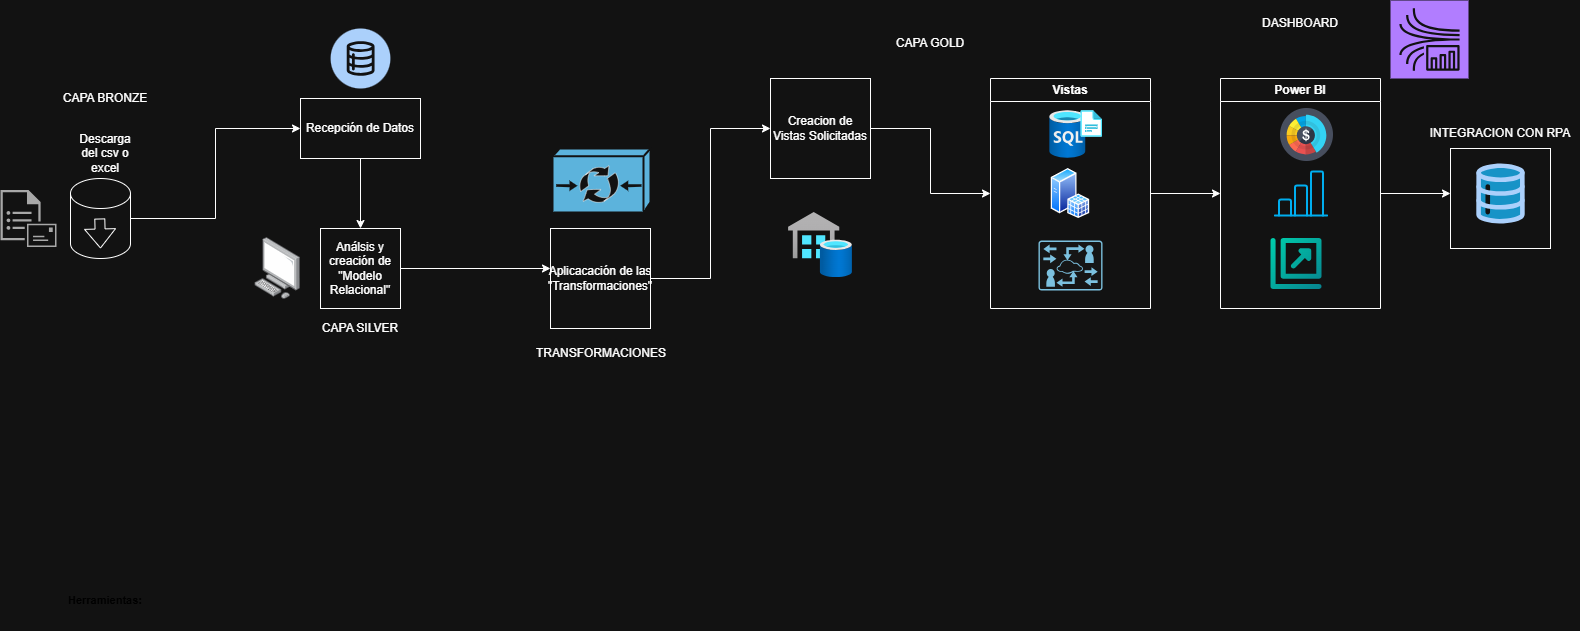

The diagram above was exported from draw.io. Its source (the exported page's mxGraphModel, read from the mxfile embedded in the PNG):
<mxGraphModel dx="2849" dy="1176" grid="1" gridSize="10" guides="1" tooltips="1" connect="1" arrows="1" fold="1" page="1" pageScale="1" pageWidth="827" pageHeight="1169" math="0" shadow="0">
  <root>
    <mxCell id="0" />
    <mxCell id="1" parent="0" />
    <mxCell id="MXNXqxgtgVEiu1pUjel6-1" parent="1" style="text;html=1;strokeColor=none;fillColor=none;align=left;verticalAlign=middle;fontSize=11;fontColor=#333;" value="&lt;b&gt;Herramientas:&lt;/b&gt;" vertex="1">
      <mxGeometry height="60" width="120" x="36" y="880" as="geometry" />
    </mxCell>
    <mxCell id="MXNXqxgtgVEiu1pUjel6-2" edge="1" parent="1" source="MXNXqxgtgVEiu1pUjel6-3" style="edgeStyle=orthogonalEdgeStyle;rounded=0;orthogonalLoop=1;jettySize=auto;html=1;entryX=0;entryY=0.5;entryDx=0;entryDy=0;" target="MXNXqxgtgVEiu1pUjel6-6">
      <mxGeometry relative="1" as="geometry">
        <mxPoint x="269.9999999999998" y="438" as="targetPoint" />
      </mxGeometry>
    </mxCell>
    <mxCell id="MXNXqxgtgVEiu1pUjel6-3" parent="1" style="shape=cylinder3;whiteSpace=wrap;html=1;boundedLbl=1;backgroundOutline=1;size=15;" value="" vertex="1">
      <mxGeometry height="80" width="60" x="40" y="488" as="geometry" />
    </mxCell>
    <mxCell id="MXNXqxgtgVEiu1pUjel6-4" parent="1" style="text;html=1;whiteSpace=wrap;strokeColor=none;fillColor=none;align=center;verticalAlign=middle;rounded=0;" value="Descarga del csv o excel" vertex="1">
      <mxGeometry height="30" width="70" x="40" y="448" as="geometry" />
    </mxCell>
    <mxCell id="MXNXqxgtgVEiu1pUjel6-5" edge="1" parent="1" source="MXNXqxgtgVEiu1pUjel6-6" style="edgeStyle=orthogonalEdgeStyle;rounded=0;orthogonalLoop=1;jettySize=auto;html=1;">
      <mxGeometry relative="1" as="geometry">
        <mxPoint x="329.9999999999998" y="538" as="targetPoint" />
      </mxGeometry>
    </mxCell>
    <mxCell id="MXNXqxgtgVEiu1pUjel6-6" parent="1" style="rounded=0;whiteSpace=wrap;html=1;" value="Recepción de Datos" vertex="1">
      <mxGeometry height="60" width="120" x="269.9999999999998" y="408" as="geometry" />
    </mxCell>
    <mxCell id="MXNXqxgtgVEiu1pUjel6-7" edge="1" parent="1" style="shape=flexArrow;endArrow=classic;html=1;rounded=0;" value="">
      <mxGeometry height="50" relative="1" width="50" as="geometry">
        <mxPoint x="69.29000000000002" y="528" as="sourcePoint" />
        <mxPoint x="70" y="558" as="targetPoint" />
      </mxGeometry>
    </mxCell>
    <mxCell id="MXNXqxgtgVEiu1pUjel6-8" edge="1" parent="1" source="MXNXqxgtgVEiu1pUjel6-9" style="edgeStyle=orthogonalEdgeStyle;rounded=0;orthogonalLoop=1;jettySize=auto;html=1;">
      <mxGeometry relative="1" as="geometry">
        <mxPoint x="520" y="578" as="targetPoint" />
      </mxGeometry>
    </mxCell>
    <mxCell id="MXNXqxgtgVEiu1pUjel6-9" parent="1" style="whiteSpace=wrap;html=1;aspect=fixed;" value="Análsis y creación de &quot;Modelo Relacional&quot;" vertex="1">
      <mxGeometry height="80" width="80" x="290" y="538" as="geometry" />
    </mxCell>
    <mxCell id="MXNXqxgtgVEiu1pUjel6-10" parent="1" style="text;html=1;whiteSpace=wrap;strokeColor=none;fillColor=none;align=center;verticalAlign=middle;rounded=0;" value="CAPA BRONZE" vertex="1">
      <mxGeometry height="80" width="110" x="20" y="368" as="geometry" />
    </mxCell>
    <mxCell id="MXNXqxgtgVEiu1pUjel6-11" parent="1" style="text;html=1;whiteSpace=wrap;strokeColor=none;fillColor=none;align=center;verticalAlign=middle;rounded=0;" value="CAPA SILVER" vertex="1">
      <mxGeometry height="80" width="110" x="275" y="598" as="geometry" />
    </mxCell>
    <mxCell id="MXNXqxgtgVEiu1pUjel6-12" parent="1" style="verticalLabelPosition=bottom;aspect=fixed;html=1;shape=mxgraph.salesforce.data2;fillColor=none;strokeColor=none;" value="" vertex="1">
      <mxGeometry height="60" width="60" x="300" y="338" as="geometry" />
    </mxCell>
    <mxCell id="MXNXqxgtgVEiu1pUjel6-13" parent="1" style="image;points=[];aspect=fixed;html=1;align=center;shadow=0;dashed=0;image=img/lib/allied_telesis/computer_and_terminals/Personal_Computer.svg;" value="" vertex="1">
      <mxGeometry height="61.800000000000004" width="45.6" x="224.4" y="547.1" as="geometry" />
    </mxCell>
    <mxCell id="MXNXqxgtgVEiu1pUjel6-14" parent="1" style="sketch=0;pointerEvents=1;shadow=0;dashed=0;html=1;strokeColor=none;fillColor=#505050;labelPosition=center;verticalLabelPosition=bottom;verticalAlign=top;outlineConnect=0;align=center;shape=mxgraph.office.communications.transport_rule;" value="" vertex="1">
      <mxGeometry height="57" width="56" x="-30" y="499.5" as="geometry" />
    </mxCell>
    <mxCell id="MXNXqxgtgVEiu1pUjel6-15" parent="1" style="sketch=0;html=1;pointerEvents=1;dashed=0;fillColor=#036897;strokeColor=#ffffff;strokeWidth=2;verticalLabelPosition=bottom;verticalAlign=top;align=center;outlineConnect=0;shape=mxgraph.cisco.misc.content_transformation_engine_(cte);" value="" vertex="1">
      <mxGeometry height="64" width="98" x="522" y="458" as="geometry" />
    </mxCell>
    <mxCell id="MXNXqxgtgVEiu1pUjel6-16" edge="1" parent="1" source="MXNXqxgtgVEiu1pUjel6-17" style="edgeStyle=orthogonalEdgeStyle;rounded=0;orthogonalLoop=1;jettySize=auto;html=1;exitX=1;exitY=0.5;exitDx=0;exitDy=0;entryX=0;entryY=0.5;entryDx=0;entryDy=0;" target="MXNXqxgtgVEiu1pUjel6-20">
      <mxGeometry relative="1" as="geometry">
        <Array as="points">
          <mxPoint x="680" y="588" />
          <mxPoint x="680" y="438" />
        </Array>
        <mxPoint x="710" y="438" as="targetPoint" />
      </mxGeometry>
    </mxCell>
    <mxCell id="MXNXqxgtgVEiu1pUjel6-17" parent="1" style="whiteSpace=wrap;html=1;aspect=fixed;" value="Aplicacación de las &quot;Transformaciones&quot;" vertex="1">
      <mxGeometry height="100" width="100" x="520" y="538" as="geometry" />
    </mxCell>
    <mxCell id="MXNXqxgtgVEiu1pUjel6-18" parent="1" style="text;html=1;whiteSpace=wrap;strokeColor=none;fillColor=none;align=center;verticalAlign=middle;rounded=0;" value="TRANSFORMACIONES" vertex="1">
      <mxGeometry height="30" width="60" x="541" y="648" as="geometry" />
    </mxCell>
    <mxCell id="MXNXqxgtgVEiu1pUjel6-19" edge="1" parent="1" source="MXNXqxgtgVEiu1pUjel6-20" style="edgeStyle=orthogonalEdgeStyle;rounded=0;orthogonalLoop=1;jettySize=auto;html=1;entryX=0;entryY=0.5;entryDx=0;entryDy=0;" target="MXNXqxgtgVEiu1pUjel6-23">
      <mxGeometry relative="1" as="geometry" />
    </mxCell>
    <mxCell id="MXNXqxgtgVEiu1pUjel6-20" parent="1" style="whiteSpace=wrap;html=1;aspect=fixed;" value="Creacion de Vistas Solicitadas" vertex="1">
      <mxGeometry height="100" width="100" x="740" y="388" as="geometry" />
    </mxCell>
    <mxCell id="MXNXqxgtgVEiu1pUjel6-21" parent="1" style="swimlane;whiteSpace=wrap;html=1;" value="Vistas" vertex="1">
      <mxGeometry height="230" width="160" x="960" y="388" as="geometry" />
    </mxCell>
    <mxCell id="MXNXqxgtgVEiu1pUjel6-22" edge="1" parent="MXNXqxgtgVEiu1pUjel6-21" source="MXNXqxgtgVEiu1pUjel6-23" style="edgeStyle=orthogonalEdgeStyle;rounded=0;orthogonalLoop=1;jettySize=auto;html=1;">
      <mxGeometry relative="1" as="geometry">
        <mxPoint x="230" y="115" as="targetPoint" />
      </mxGeometry>
    </mxCell>
    <mxCell id="MXNXqxgtgVEiu1pUjel6-23" parent="MXNXqxgtgVEiu1pUjel6-21" style="text;html=1;whiteSpace=wrap;strokeColor=none;fillColor=none;align=center;verticalAlign=middle;rounded=0;" value="&lt;div style=&quot;text-align: justify;&quot;&gt;&lt;br&gt;&lt;/div&gt;" vertex="1">
      <mxGeometry height="230" width="160" as="geometry" />
    </mxCell>
    <mxCell id="MXNXqxgtgVEiu1pUjel6-41" parent="MXNXqxgtgVEiu1pUjel6-21" style="image;aspect=fixed;html=1;points=[];align=center;fontSize=12;image=img/lib/azure2/databases/SQL_Server_Registries.svg;" value="" vertex="1">
      <mxGeometry height="48" width="52.65" x="59.35" y="32" as="geometry" />
    </mxCell>
    <mxCell id="MXNXqxgtgVEiu1pUjel6-39" parent="MXNXqxgtgVEiu1pUjel6-21" style="image;aspect=fixed;perimeter=ellipsePerimeter;html=1;align=center;shadow=0;dashed=0;spacingTop=3;image=img/lib/active_directory/sql_server.svg;" value="" vertex="1">
      <mxGeometry height="50" width="38.5" x="60.75" y="90" as="geometry" />
    </mxCell>
    <mxCell id="MXNXqxgtgVEiu1pUjel6-40" parent="MXNXqxgtgVEiu1pUjel6-21" style="sketch=0;points=[[0.015,0.015,0],[0.985,0.015,0],[0.985,0.985,0],[0.015,0.985,0],[0.25,0,0],[0.5,0,0],[0.75,0,0],[1,0.25,0],[1,0.5,0],[1,0.75,0],[0.75,1,0],[0.5,1,0],[0.25,1,0],[0,0.75,0],[0,0.5,0],[0,0.25,0]];verticalLabelPosition=bottom;html=1;verticalAlign=top;aspect=fixed;align=center;pointerEvents=1;shape=mxgraph.cisco19.rect;prIcon=video_gateway;fillColor=#FAFAFA;strokeColor=#005073;" value="" vertex="1">
      <mxGeometry height="50" width="64" x="48" y="162" as="geometry" />
    </mxCell>
    <mxCell id="MXNXqxgtgVEiu1pUjel6-24" parent="1" style="text;html=1;whiteSpace=wrap;strokeColor=none;fillColor=none;align=center;verticalAlign=middle;rounded=0;" value="CAPA GOLD" vertex="1">
      <mxGeometry height="30" width="80" x="860" y="338" as="geometry" />
    </mxCell>
    <mxCell id="MXNXqxgtgVEiu1pUjel6-25" parent="1" style="image;aspect=fixed;html=1;points=[];align=center;fontSize=12;image=img/lib/azure2/databases/SQL_Data_Warehouses.svg;" value="" vertex="1">
      <mxGeometry height="65" width="64" x="758" y="522" as="geometry" />
    </mxCell>
    <mxCell id="MXNXqxgtgVEiu1pUjel6-26" parent="1" style="swimlane;whiteSpace=wrap;html=1;" value="Power BI" vertex="1">
      <mxGeometry height="230" width="160" x="1190" y="388" as="geometry" />
    </mxCell>
    <mxCell id="MXNXqxgtgVEiu1pUjel6-27" edge="1" parent="MXNXqxgtgVEiu1pUjel6-26" source="MXNXqxgtgVEiu1pUjel6-28" style="edgeStyle=orthogonalEdgeStyle;rounded=0;orthogonalLoop=1;jettySize=auto;html=1;">
      <mxGeometry relative="1" as="geometry">
        <mxPoint x="230" y="115" as="targetPoint" />
      </mxGeometry>
    </mxCell>
    <mxCell id="MXNXqxgtgVEiu1pUjel6-28" parent="MXNXqxgtgVEiu1pUjel6-26" style="text;html=1;whiteSpace=wrap;strokeColor=none;fillColor=none;align=center;verticalAlign=middle;rounded=0;" value="&lt;div style=&quot;text-align: justify;&quot;&gt;&lt;br&gt;&lt;/div&gt;" vertex="1">
      <mxGeometry height="230" width="160" as="geometry" />
    </mxCell>
    <mxCell id="MXNXqxgtgVEiu1pUjel6-29" parent="MXNXqxgtgVEiu1pUjel6-26" style="shape=image;html=1;verticalAlign=top;verticalLabelPosition=bottom;labelBackgroundColor=#ffffff;imageAspect=0;aspect=fixed;image=https://icons.diagrams.net/icon-cache1/Finance-2216/11-1130.svg" value="" vertex="1">
      <mxGeometry height="53" width="53" x="60" y="30" as="geometry" />
    </mxCell>
    <mxCell id="MXNXqxgtgVEiu1pUjel6-30" parent="MXNXqxgtgVEiu1pUjel6-26" style="shape=image;html=1;verticalAlign=top;verticalLabelPosition=bottom;labelBackgroundColor=#ffffff;imageAspect=0;aspect=fixed;image=https://icons.diagrams.net/icon-cache1/For_Your_Interface__Free_Samples_-2968/Columns-1003.svg" value="" vertex="1">
      <mxGeometry height="64" width="64" x="50.5" y="83" as="geometry" />
    </mxCell>
    <mxCell id="MXNXqxgtgVEiu1pUjel6-31" parent="MXNXqxgtgVEiu1pUjel6-26" style="shape=image;verticalLabelPosition=bottom;labelBackgroundColor=default;verticalAlign=top;aspect=fixed;imageAspect=0;editableCssRules=.*;image=data:image/svg+xml,(base64 omitted: 1700 chars);" value="" vertex="1">
      <mxGeometry height="51" width="51" x="50.5" y="160" as="geometry" />
    </mxCell>
    <mxCell id="MXNXqxgtgVEiu1pUjel6-32" parent="1" style="text;html=1;whiteSpace=wrap;strokeColor=none;fillColor=none;align=center;verticalAlign=middle;rounded=0;" value="DASHBOARD" vertex="1">
      <mxGeometry height="30" width="60" x="1240" y="318" as="geometry" />
    </mxCell>
    <mxCell id="MXNXqxgtgVEiu1pUjel6-35" parent="1" style="whiteSpace=wrap;html=1;aspect=fixed;" value="" vertex="1">
      <mxGeometry height="100" width="100" x="1420" y="458" as="geometry" />
    </mxCell>
    <mxCell id="MXNXqxgtgVEiu1pUjel6-36" parent="1" style="text;html=1;whiteSpace=wrap;strokeColor=none;fillColor=none;align=center;verticalAlign=middle;rounded=0;" value="INTEGRACION CON RPA" vertex="1">
      <mxGeometry height="50" width="160" x="1390" y="418" as="geometry" />
    </mxCell>
    <mxCell id="MXNXqxgtgVEiu1pUjel6-37" parent="1" style="verticalLabelPosition=bottom;aspect=fixed;html=1;shape=mxgraph.salesforce.data;fillColor=none;strokeColor=none;" value="" vertex="1">
      <mxGeometry height="60" width="48.6" x="1445.7" y="473" as="geometry" />
    </mxCell>
    <mxCell id="MXNXqxgtgVEiu1pUjel6-38" parent="1" style="sketch=0;points=[[0,0,0],[0.25,0,0],[0.5,0,0],[0.75,0,0],[1,0,0],[0,1,0],[0.25,1,0],[0.5,1,0],[0.75,1,0],[1,1,0],[0,0.25,0],[0,0.5,0],[0,0.75,0],[1,0.25,0],[1,0.5,0],[1,0.75,0]];outlineConnect=0;fontColor=#232F3E;fillColor=#8C4FFF;strokeColor=#ffffff;dashed=0;verticalLabelPosition=bottom;verticalAlign=top;align=center;html=1;fontSize=12;fontStyle=0;aspect=fixed;shape=mxgraph.aws4.resourceIcon;resIcon=mxgraph.aws4.kinesis_data_analytics;" value="" vertex="1">
      <mxGeometry height="78" width="78" x="1360" y="310" as="geometry" />
    </mxCell>
  </root>
</mxGraphModel>